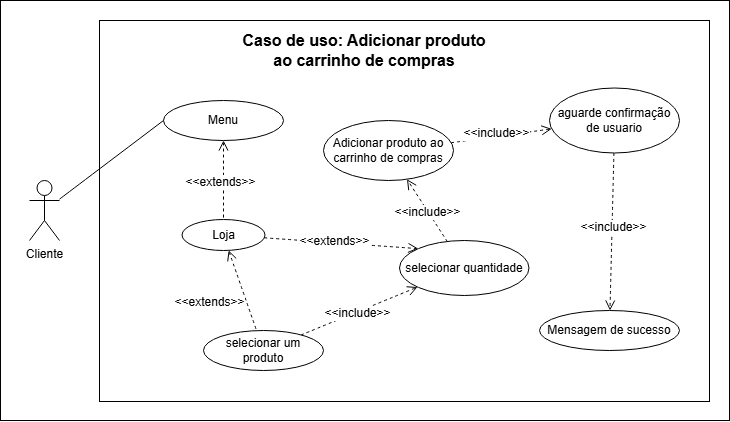

The diagram above was exported from draw.io. Its source (the exported page's mxGraphModel, read from the mxfile embedded in the PNG):
<mxGraphModel dx="885" dy="582" grid="1" gridSize="10" guides="1" tooltips="1" connect="1" arrows="1" fold="1" page="1" pageScale="1" pageWidth="827" pageHeight="1169" math="0" shadow="0">
  <root>
    <mxCell id="0" />
    <mxCell id="1" parent="0" />
    <mxCell id="jcqr90oCBee9df4WZfFY-1" value="" style="rounded=0;whiteSpace=wrap;html=1;" vertex="1" parent="1">
      <mxGeometry x="91" y="20" width="729" height="420" as="geometry" />
    </mxCell>
    <mxCell id="jcqr90oCBee9df4WZfFY-2" value="Cliente" style="shape=umlActor;verticalLabelPosition=bottom;verticalAlign=top;html=1;outlineConnect=0;" vertex="1" parent="1">
      <mxGeometry x="120" y="200" width="30" height="60" as="geometry" />
    </mxCell>
    <mxCell id="jcqr90oCBee9df4WZfFY-3" value="" style="rounded=0;whiteSpace=wrap;html=1;" vertex="1" parent="1">
      <mxGeometry x="190" y="40" width="610" height="381" as="geometry" />
    </mxCell>
    <mxCell id="jcqr90oCBee9df4WZfFY-4" value="&lt;b&gt;Caso de uso: Adicionar produto ao carrinho de compras&lt;/b&gt;" style="text;html=1;align=center;verticalAlign=middle;whiteSpace=wrap;rounded=0;fontSize=16;" vertex="1" parent="1">
      <mxGeometry x="326.37" y="60" width="258.25" height="20" as="geometry" />
    </mxCell>
    <mxCell id="jcqr90oCBee9df4WZfFY-5" value="" style="edgeStyle=none;curved=1;rounded=0;orthogonalLoop=1;jettySize=auto;html=1;fontSize=12;startSize=8;endSize=8;exitX=0.5;exitY=1;exitDx=0;exitDy=0;endArrow=none;endFill=0;startArrow=open;startFill=0;dashed=1;" edge="1" parent="1" source="jcqr90oCBee9df4WZfFY-11" target="jcqr90oCBee9df4WZfFY-8">
      <mxGeometry relative="1" as="geometry" />
    </mxCell>
    <mxCell id="jcqr90oCBee9df4WZfFY-6" value="&amp;lt;&amp;lt;extends&amp;gt;&amp;gt;" style="edgeLabel;html=1;align=center;verticalAlign=middle;resizable=0;points=[];fontSize=12;" vertex="1" connectable="0" parent="jcqr90oCBee9df4WZfFY-5">
      <mxGeometry x="0.1757" y="-1" relative="1" as="geometry">
        <mxPoint x="-3" y="-6" as="offset" />
      </mxGeometry>
    </mxCell>
    <mxCell id="jcqr90oCBee9df4WZfFY-7" value="" style="edgeStyle=none;curved=1;rounded=0;orthogonalLoop=1;jettySize=auto;html=1;fontSize=12;startSize=8;endSize=8;dashed=1;endArrow=none;endFill=0;startArrow=open;startFill=0;" edge="1" parent="1" source="jcqr90oCBee9df4WZfFY-8" target="jcqr90oCBee9df4WZfFY-10">
      <mxGeometry relative="1" as="geometry" />
    </mxCell>
    <mxCell id="jcqr90oCBee9df4WZfFY-33" value="&amp;lt;&amp;lt;extends&amp;gt;&amp;gt;" style="edgeLabel;html=1;align=center;verticalAlign=middle;resizable=0;points=[];fontSize=12;" vertex="1" connectable="0" parent="jcqr90oCBee9df4WZfFY-7">
      <mxGeometry x="0.3796" y="2" relative="1" as="geometry">
        <mxPoint x="-41" y="-3" as="offset" />
      </mxGeometry>
    </mxCell>
    <mxCell id="jcqr90oCBee9df4WZfFY-36" style="edgeStyle=none;curved=1;rounded=0;orthogonalLoop=1;jettySize=auto;html=1;entryX=0;entryY=0;entryDx=0;entryDy=0;fontSize=12;startSize=8;endSize=8;dashed=1;startArrow=none;startFill=0;endArrow=open;endFill=0;" edge="1" parent="1" source="jcqr90oCBee9df4WZfFY-8" target="jcqr90oCBee9df4WZfFY-13">
      <mxGeometry relative="1" as="geometry" />
    </mxCell>
    <mxCell id="jcqr90oCBee9df4WZfFY-37" value="&amp;lt;&amp;lt;extends&amp;gt;&amp;gt;" style="edgeLabel;html=1;align=center;verticalAlign=middle;resizable=0;points=[];fontSize=12;" vertex="1" connectable="0" parent="jcqr90oCBee9df4WZfFY-36">
      <mxGeometry x="-0.4459" y="-4" relative="1" as="geometry">
        <mxPoint x="26" y="-4" as="offset" />
      </mxGeometry>
    </mxCell>
    <mxCell id="jcqr90oCBee9df4WZfFY-8" value="Loja" style="ellipse;whiteSpace=wrap;html=1;" vertex="1" parent="1">
      <mxGeometry x="272.5" y="239" width="83" height="31" as="geometry" />
    </mxCell>
    <mxCell id="jcqr90oCBee9df4WZfFY-9" value="" style="edgeStyle=none;curved=1;rounded=0;orthogonalLoop=1;jettySize=auto;html=1;fontSize=12;startSize=8;endSize=8;dashed=1;endArrow=open;endFill=0;" edge="1" parent="1" source="jcqr90oCBee9df4WZfFY-10" target="jcqr90oCBee9df4WZfFY-13">
      <mxGeometry relative="1" as="geometry" />
    </mxCell>
    <mxCell id="jcqr90oCBee9df4WZfFY-34" value="&amp;lt;&amp;lt;include&amp;gt;&amp;gt;" style="edgeLabel;html=1;align=center;verticalAlign=middle;resizable=0;points=[];fontSize=12;" vertex="1" connectable="0" parent="jcqr90oCBee9df4WZfFY-9">
      <mxGeometry x="-0.0351" y="-1" relative="1" as="geometry">
        <mxPoint as="offset" />
      </mxGeometry>
    </mxCell>
    <mxCell id="jcqr90oCBee9df4WZfFY-10" value="selecionar um produto" style="ellipse;whiteSpace=wrap;html=1;" vertex="1" parent="1">
      <mxGeometry x="294" y="350" width="120" height="40" as="geometry" />
    </mxCell>
    <mxCell id="jcqr90oCBee9df4WZfFY-11" value="Menu" style="ellipse;whiteSpace=wrap;html=1;" vertex="1" parent="1">
      <mxGeometry x="254" y="120" width="120" height="40" as="geometry" />
    </mxCell>
    <mxCell id="jcqr90oCBee9df4WZfFY-12" value="" style="edgeStyle=none;curved=1;rounded=0;orthogonalLoop=1;jettySize=auto;html=1;fontSize=12;startSize=8;endSize=8;dashed=1;endArrow=open;endFill=0;" edge="1" parent="1" source="jcqr90oCBee9df4WZfFY-13" target="jcqr90oCBee9df4WZfFY-15">
      <mxGeometry relative="1" as="geometry" />
    </mxCell>
    <mxCell id="jcqr90oCBee9df4WZfFY-35" value="&amp;lt;&amp;lt;include&amp;gt;&amp;gt;" style="edgeLabel;html=1;align=center;verticalAlign=middle;resizable=0;points=[];fontSize=12;" vertex="1" connectable="0" parent="jcqr90oCBee9df4WZfFY-12">
      <mxGeometry x="-0.0149" y="1" relative="1" as="geometry">
        <mxPoint as="offset" />
      </mxGeometry>
    </mxCell>
    <mxCell id="jcqr90oCBee9df4WZfFY-13" value="selecionar quantidade" style="ellipse;whiteSpace=wrap;html=1;" vertex="1" parent="1">
      <mxGeometry x="490" y="260" width="129.5" height="55" as="geometry" />
    </mxCell>
    <mxCell id="jcqr90oCBee9df4WZfFY-14" value="" style="edgeStyle=none;curved=1;rounded=0;orthogonalLoop=1;jettySize=auto;html=1;fontSize=12;startSize=8;endSize=8;dashed=1;endArrow=open;endFill=0;" edge="1" parent="1" source="jcqr90oCBee9df4WZfFY-15" target="jcqr90oCBee9df4WZfFY-18">
      <mxGeometry relative="1" as="geometry" />
    </mxCell>
    <mxCell id="jcqr90oCBee9df4WZfFY-38" value="&amp;lt;&amp;lt;include&amp;gt;&amp;gt;" style="edgeLabel;html=1;align=center;verticalAlign=middle;resizable=0;points=[];fontSize=12;" vertex="1" connectable="0" parent="jcqr90oCBee9df4WZfFY-14">
      <mxGeometry x="-0.1012" y="4" relative="1" as="geometry">
        <mxPoint as="offset" />
      </mxGeometry>
    </mxCell>
    <mxCell id="jcqr90oCBee9df4WZfFY-15" value="Adicionar produto ao carrinho de compras" style="ellipse;whiteSpace=wrap;html=1;" vertex="1" parent="1">
      <mxGeometry x="414" y="140" width="130" height="60" as="geometry" />
    </mxCell>
    <mxCell id="jcqr90oCBee9df4WZfFY-16" value="" style="edgeStyle=none;curved=1;rounded=0;orthogonalLoop=1;jettySize=auto;html=1;fontSize=12;startSize=8;endSize=8;dashed=1;endArrow=open;endFill=0;" edge="1" parent="1" source="jcqr90oCBee9df4WZfFY-18" target="jcqr90oCBee9df4WZfFY-20">
      <mxGeometry relative="1" as="geometry" />
    </mxCell>
    <mxCell id="jcqr90oCBee9df4WZfFY-40" value="&amp;lt;&amp;lt;include&amp;gt;&amp;gt;" style="edgeLabel;html=1;align=center;verticalAlign=middle;resizable=0;points=[];fontSize=12;" vertex="1" connectable="0" parent="jcqr90oCBee9df4WZfFY-16">
      <mxGeometry x="-0.076" y="1" relative="1" as="geometry">
        <mxPoint as="offset" />
      </mxGeometry>
    </mxCell>
    <mxCell id="jcqr90oCBee9df4WZfFY-18" value="aguarde confirmação de usuario" style="ellipse;whiteSpace=wrap;html=1;" vertex="1" parent="1">
      <mxGeometry x="640" y="107.5" width="130" height="65" as="geometry" />
    </mxCell>
    <mxCell id="jcqr90oCBee9df4WZfFY-20" value="Mensagem de sucesso" style="ellipse;whiteSpace=wrap;html=1;" vertex="1" parent="1">
      <mxGeometry x="630" y="330" width="140" height="40" as="geometry" />
    </mxCell>
    <mxCell id="jcqr90oCBee9df4WZfFY-21" style="edgeStyle=none;curved=1;rounded=0;orthogonalLoop=1;jettySize=auto;html=1;exitX=0.5;exitY=1;exitDx=0;exitDy=0;fontSize=12;startSize=8;endSize=8;" edge="1" parent="1" source="jcqr90oCBee9df4WZfFY-13" target="jcqr90oCBee9df4WZfFY-13">
      <mxGeometry relative="1" as="geometry" />
    </mxCell>
    <mxCell id="jcqr90oCBee9df4WZfFY-32" style="edgeStyle=none;curved=1;rounded=0;orthogonalLoop=1;jettySize=auto;html=1;entryX=0;entryY=0.5;entryDx=0;entryDy=0;fontSize=12;startSize=8;endSize=8;endArrow=none;endFill=0;" edge="1" parent="1" source="jcqr90oCBee9df4WZfFY-2" target="jcqr90oCBee9df4WZfFY-11">
      <mxGeometry relative="1" as="geometry" />
    </mxCell>
  </root>
</mxGraphModel>